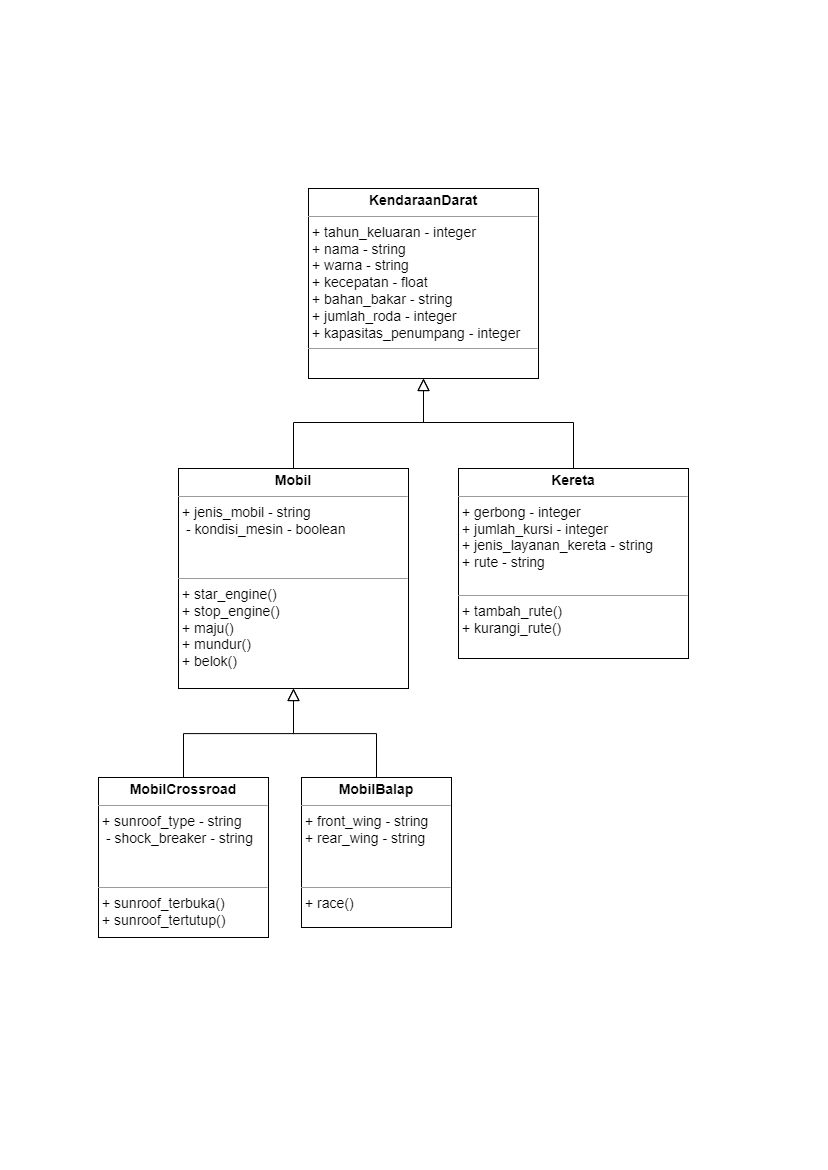

The diagram above was exported from draw.io. Its source (the exported page's mxGraphModel, read from the mxfile embedded in the PNG):
<mxGraphModel dx="2333" dy="1258" grid="1" gridSize="10" guides="1" tooltips="1" connect="1" arrows="1" fold="1" page="1" pageScale="1" pageWidth="827" pageHeight="1169" math="0" shadow="0">
  <root>
    <mxCell id="WIyWlLk6GJQsqaUBKTNV-0" />
    <mxCell id="WIyWlLk6GJQsqaUBKTNV-1" parent="WIyWlLk6GJQsqaUBKTNV-0" />
    <mxCell id="SCri5_2VAK4M4C7bMwMg-3" value="&lt;p style=&quot;margin: 4px 0px 0px; text-align: center; font-size: 14px;&quot;&gt;&lt;b style=&quot;&quot;&gt;&lt;font style=&quot;font-size: 14px;&quot;&gt;KendaraanDarat&lt;/font&gt;&lt;/b&gt;&lt;/p&gt;&lt;hr style=&quot;font-size: 14px;&quot; size=&quot;1&quot;&gt;&lt;p style=&quot;margin: 0px 0px 0px 4px; font-size: 14px;&quot;&gt;&lt;font style=&quot;font-size: 14px;&quot;&gt;+ tahun_keluaran - integer&lt;/font&gt;&lt;/p&gt;&lt;p style=&quot;margin: 0px 0px 0px 4px; font-size: 14px;&quot;&gt;&lt;font style=&quot;font-size: 14px;&quot;&gt;+ nama - string&lt;br&gt;&lt;/font&gt;&lt;/p&gt;&lt;p style=&quot;margin: 0px 0px 0px 4px; font-size: 14px;&quot;&gt;&lt;font style=&quot;font-size: 14px;&quot;&gt;+ warna - string&lt;br&gt;&lt;/font&gt;&lt;/p&gt;&lt;p style=&quot;margin: 0px 0px 0px 4px; font-size: 14px;&quot;&gt;&lt;font style=&quot;font-size: 14px;&quot;&gt;+ kecepatan&amp;nbsp;- float&lt;br&gt;&lt;/font&gt;&lt;/p&gt;&lt;p style=&quot;margin: 0px 0px 0px 4px; font-size: 14px;&quot;&gt;&lt;font style=&quot;font-size: 14px;&quot;&gt;+ bahan_bakar - string&lt;br&gt;&lt;/font&gt;&lt;/p&gt;&lt;p style=&quot;margin: 0px 0px 0px 4px; font-size: 14px;&quot;&gt;&lt;font style=&quot;font-size: 14px;&quot;&gt;+ jumlah_roda - integer&lt;br&gt;&lt;/font&gt;&lt;/p&gt;&lt;font style=&quot;font-size: 14px;&quot;&gt;&amp;nbsp;+ kapasitas_penumpang - integer&lt;/font&gt;&lt;hr style=&quot;font-size: 14px;&quot; size=&quot;1&quot;&gt;&lt;p style=&quot;margin: 0px 0px 0px 4px; font-size: 14px;&quot;&gt;&lt;br&gt;&lt;/p&gt;" style="verticalAlign=top;align=left;overflow=fill;fontSize=12;fontFamily=Helvetica;html=1;whiteSpace=wrap;" vertex="1" parent="WIyWlLk6GJQsqaUBKTNV-1">
      <mxGeometry x="309" y="188" width="230" height="190" as="geometry" />
    </mxCell>
    <mxCell id="SCri5_2VAK4M4C7bMwMg-4" value="&lt;p style=&quot;margin: 4px 0px 0px; text-align: center; font-size: 14px;&quot;&gt;&lt;b&gt;Kereta&lt;/b&gt;&lt;/p&gt;&lt;hr style=&quot;font-size: 14px;&quot; size=&quot;1&quot;&gt;&lt;p style=&quot;margin: 0px 0px 0px 4px; font-size: 14px;&quot;&gt;&lt;font style=&quot;font-size: 14px;&quot;&gt;+ gerbong - integer&lt;/font&gt;&lt;/p&gt;&lt;p style=&quot;margin: 0px 0px 0px 4px; font-size: 14px;&quot;&gt;&lt;font style=&quot;font-size: 14px;&quot;&gt;+ jumlah_kursi - integer&lt;br&gt;&lt;/font&gt;&lt;/p&gt;&lt;p style=&quot;margin: 0px 0px 0px 4px; font-size: 14px;&quot;&gt;&lt;font style=&quot;font-size: 14px;&quot;&gt;+ jenis_layanan_kereta - string&lt;br&gt;&lt;/font&gt;&lt;/p&gt;&lt;p style=&quot;margin: 0px 0px 0px 4px; font-size: 14px;&quot;&gt;&lt;font style=&quot;font-size: 14px;&quot;&gt;+ rute - string&lt;br&gt;&lt;/font&gt;&lt;/p&gt;&lt;p style=&quot;margin: 0px 0px 0px 4px; font-size: 14px;&quot;&gt;&lt;br&gt;&lt;/p&gt;&lt;hr style=&quot;font-size: 14px;&quot; size=&quot;1&quot;&gt;&lt;p style=&quot;margin: 0px 0px 0px 4px; font-size: 14px;&quot;&gt;+ tambah_rute()&lt;br&gt;&lt;/p&gt;&lt;p style=&quot;margin: 0px 0px 0px 4px; font-size: 14px;&quot;&gt;+ kurangi_rute()&lt;br&gt;&lt;/p&gt;" style="verticalAlign=top;align=left;overflow=fill;fontSize=12;fontFamily=Helvetica;html=1;whiteSpace=wrap;" vertex="1" parent="WIyWlLk6GJQsqaUBKTNV-1">
      <mxGeometry x="459" y="468" width="230" height="190" as="geometry" />
    </mxCell>
    <mxCell id="SCri5_2VAK4M4C7bMwMg-5" value="&lt;p style=&quot;margin: 4px 0px 0px; text-align: center; font-size: 14px;&quot;&gt;&lt;b&gt;Mobil&lt;/b&gt;&lt;/p&gt;&lt;hr style=&quot;font-size: 14px;&quot; size=&quot;1&quot;&gt;&lt;p style=&quot;margin: 0px 0px 0px 4px; font-size: 14px;&quot;&gt;&lt;font style=&quot;font-size: 14px;&quot;&gt;+ jenis_mobil - string&amp;nbsp;&lt;/font&gt;&lt;/p&gt;&lt;p style=&quot;margin: 0px 0px 0px 4px; font-size: 14px;&quot;&gt;&lt;span style=&quot;background-color: initial;&quot;&gt;&amp;nbsp;- kondisi_mesin - boolean&lt;/span&gt;&lt;/p&gt;&lt;p style=&quot;margin: 0px 0px 0px 4px; font-size: 14px;&quot;&gt;&lt;br&gt;&lt;/p&gt;&lt;p style=&quot;margin: 0px 0px 0px 4px; font-size: 14px;&quot;&gt;&lt;br&gt;&lt;/p&gt;&lt;hr style=&quot;font-size: 14px;&quot; size=&quot;1&quot;&gt;&lt;p style=&quot;margin: 0px 0px 0px 4px; font-size: 14px;&quot;&gt;+ star_engine()&lt;br&gt;&lt;/p&gt;&lt;p style=&quot;margin: 0px 0px 0px 4px; font-size: 14px;&quot;&gt;+ stop_engine()&lt;br&gt;&lt;/p&gt;&lt;p style=&quot;border-color: var(--border-color); margin: 0px 0px 0px 4px; font-size: 14px;&quot;&gt;+ maju()&lt;br style=&quot;border-color: var(--border-color);&quot;&gt;&lt;/p&gt;&lt;p style=&quot;border-color: var(--border-color); margin: 0px 0px 0px 4px; font-size: 14px;&quot;&gt;+ mundur()&lt;/p&gt;&lt;p style=&quot;border-color: var(--border-color); margin: 0px 0px 0px 4px; font-size: 14px;&quot;&gt;+ belok()&lt;br style=&quot;border-color: var(--border-color);&quot;&gt;&lt;/p&gt;&lt;p style=&quot;border-color: var(--border-color); margin: 0px 0px 0px 4px; font-size: 14px;&quot;&gt;&lt;br&gt;&lt;/p&gt;" style="verticalAlign=top;align=left;overflow=fill;fontSize=12;fontFamily=Helvetica;html=1;whiteSpace=wrap;" vertex="1" parent="WIyWlLk6GJQsqaUBKTNV-1">
      <mxGeometry x="179" y="468" width="230" height="220" as="geometry" />
    </mxCell>
    <mxCell id="SCri5_2VAK4M4C7bMwMg-6" value="&lt;p style=&quot;margin: 4px 0px 0px; text-align: center; font-size: 14px;&quot;&gt;&lt;b&gt;MobilBalap&lt;/b&gt;&lt;/p&gt;&lt;hr style=&quot;font-size: 14px;&quot; size=&quot;1&quot;&gt;&lt;p style=&quot;margin: 0px 0px 0px 4px; font-size: 14px;&quot;&gt;&lt;font style=&quot;font-size: 14px;&quot;&gt;+ front_wing - string&lt;/font&gt;&lt;/p&gt;&lt;p style=&quot;margin: 0px 0px 0px 4px; font-size: 14px;&quot;&gt;&lt;span style=&quot;background-color: initial;&quot;&gt;+ rear_wing - string&lt;/span&gt;&lt;/p&gt;&lt;p style=&quot;margin: 0px 0px 0px 4px; font-size: 14px;&quot;&gt;&lt;br&gt;&lt;/p&gt;&lt;p style=&quot;margin: 0px 0px 0px 4px; font-size: 14px;&quot;&gt;&lt;br&gt;&lt;/p&gt;&lt;hr style=&quot;font-size: 14px;&quot; size=&quot;1&quot;&gt;&lt;p style=&quot;margin: 0px 0px 0px 4px; font-size: 14px;&quot;&gt;+ race()&lt;br&gt;&lt;/p&gt;&lt;p style=&quot;margin: 0px 0px 0px 4px; font-size: 14px;&quot;&gt;&lt;br&gt;&lt;/p&gt;&lt;p style=&quot;border-color: var(--border-color); margin: 0px 0px 0px 4px; font-size: 14px;&quot;&gt;&lt;br&gt;&lt;/p&gt;" style="verticalAlign=top;align=left;overflow=fill;fontSize=12;fontFamily=Helvetica;html=1;whiteSpace=wrap;" vertex="1" parent="WIyWlLk6GJQsqaUBKTNV-1">
      <mxGeometry x="302" y="777" width="150" height="150" as="geometry" />
    </mxCell>
    <mxCell id="SCri5_2VAK4M4C7bMwMg-8" value="&lt;p style=&quot;margin: 4px 0px 0px; text-align: center; font-size: 14px;&quot;&gt;&lt;b&gt;MobilCrossroad&lt;/b&gt;&lt;/p&gt;&lt;hr style=&quot;font-size: 14px;&quot; size=&quot;1&quot;&gt;&lt;p style=&quot;margin: 0px 0px 0px 4px; font-size: 14px;&quot;&gt;&lt;font style=&quot;font-size: 14px;&quot;&gt;+ sunroof_type - string&lt;/font&gt;&lt;/p&gt;&lt;p style=&quot;margin: 0px 0px 0px 4px; font-size: 14px;&quot;&gt;&lt;span style=&quot;background-color: initial;&quot;&gt;&amp;nbsp;- shock_breaker - string&lt;/span&gt;&lt;/p&gt;&lt;p style=&quot;margin: 0px 0px 0px 4px; font-size: 14px;&quot;&gt;&lt;br&gt;&lt;/p&gt;&lt;p style=&quot;margin: 0px 0px 0px 4px; font-size: 14px;&quot;&gt;&lt;br&gt;&lt;/p&gt;&lt;hr style=&quot;font-size: 14px;&quot; size=&quot;1&quot;&gt;&lt;p style=&quot;margin: 0px 0px 0px 4px; font-size: 14px;&quot;&gt;+ sunroof_terbuka()&lt;br&gt;&lt;/p&gt;&lt;p style=&quot;margin: 0px 0px 0px 4px; font-size: 14px;&quot;&gt;+ sunroof_tertutup()&lt;br&gt;&lt;/p&gt;&lt;p style=&quot;margin: 0px 0px 0px 4px; font-size: 14px;&quot;&gt;&lt;br&gt;&lt;/p&gt;&lt;p style=&quot;border-color: var(--border-color); margin: 0px 0px 0px 4px; font-size: 14px;&quot;&gt;&lt;br&gt;&lt;/p&gt;" style="verticalAlign=top;align=left;overflow=fill;fontSize=12;fontFamily=Helvetica;html=1;whiteSpace=wrap;" vertex="1" parent="WIyWlLk6GJQsqaUBKTNV-1">
      <mxGeometry x="99" y="777" width="170" height="160" as="geometry" />
    </mxCell>
    <mxCell id="SCri5_2VAK4M4C7bMwMg-14" value="" style="endArrow=block;endSize=10;endFill=0;shadow=0;strokeWidth=1;rounded=0;edgeStyle=elbowEdgeStyle;elbow=vertical;entryX=0.5;entryY=1;entryDx=0;entryDy=0;exitX=0.5;exitY=0;exitDx=0;exitDy=0;" edge="1" parent="WIyWlLk6GJQsqaUBKTNV-1" source="SCri5_2VAK4M4C7bMwMg-5" target="SCri5_2VAK4M4C7bMwMg-3">
      <mxGeometry width="160" relative="1" as="geometry">
        <mxPoint x="349" y="648" as="sourcePoint" />
        <mxPoint x="229" y="398" as="targetPoint" />
      </mxGeometry>
    </mxCell>
    <mxCell id="SCri5_2VAK4M4C7bMwMg-15" value="" style="endArrow=block;endSize=10;endFill=0;shadow=0;strokeWidth=1;rounded=0;edgeStyle=elbowEdgeStyle;elbow=vertical;exitX=0.5;exitY=0;exitDx=0;exitDy=0;entryX=0.5;entryY=1;entryDx=0;entryDy=0;" edge="1" parent="WIyWlLk6GJQsqaUBKTNV-1" source="SCri5_2VAK4M4C7bMwMg-4" target="SCri5_2VAK4M4C7bMwMg-3">
      <mxGeometry width="160" relative="1" as="geometry">
        <mxPoint x="304" y="478" as="sourcePoint" />
        <mxPoint x="429" y="388" as="targetPoint" />
      </mxGeometry>
    </mxCell>
    <mxCell id="SCri5_2VAK4M4C7bMwMg-16" value="" style="endArrow=block;endSize=10;endFill=0;shadow=0;strokeWidth=1;rounded=0;edgeStyle=elbowEdgeStyle;elbow=vertical;exitX=0.5;exitY=0;exitDx=0;exitDy=0;" edge="1" parent="WIyWlLk6GJQsqaUBKTNV-1" source="SCri5_2VAK4M4C7bMwMg-8" target="SCri5_2VAK4M4C7bMwMg-5">
      <mxGeometry width="160" relative="1" as="geometry">
        <mxPoint x="149" y="768" as="sourcePoint" />
        <mxPoint x="279" y="708" as="targetPoint" />
      </mxGeometry>
    </mxCell>
    <mxCell id="SCri5_2VAK4M4C7bMwMg-17" value="" style="endArrow=block;endSize=10;endFill=0;shadow=0;strokeWidth=1;rounded=0;edgeStyle=elbowEdgeStyle;elbow=vertical;exitX=0.5;exitY=0;exitDx=0;exitDy=0;entryX=0.5;entryY=1;entryDx=0;entryDy=0;" edge="1" parent="WIyWlLk6GJQsqaUBKTNV-1" source="SCri5_2VAK4M4C7bMwMg-6" target="SCri5_2VAK4M4C7bMwMg-5">
      <mxGeometry width="160" relative="1" as="geometry">
        <mxPoint x="429" y="768" as="sourcePoint" />
        <mxPoint x="299" y="688" as="targetPoint" />
      </mxGeometry>
    </mxCell>
  </root>
</mxGraphModel>